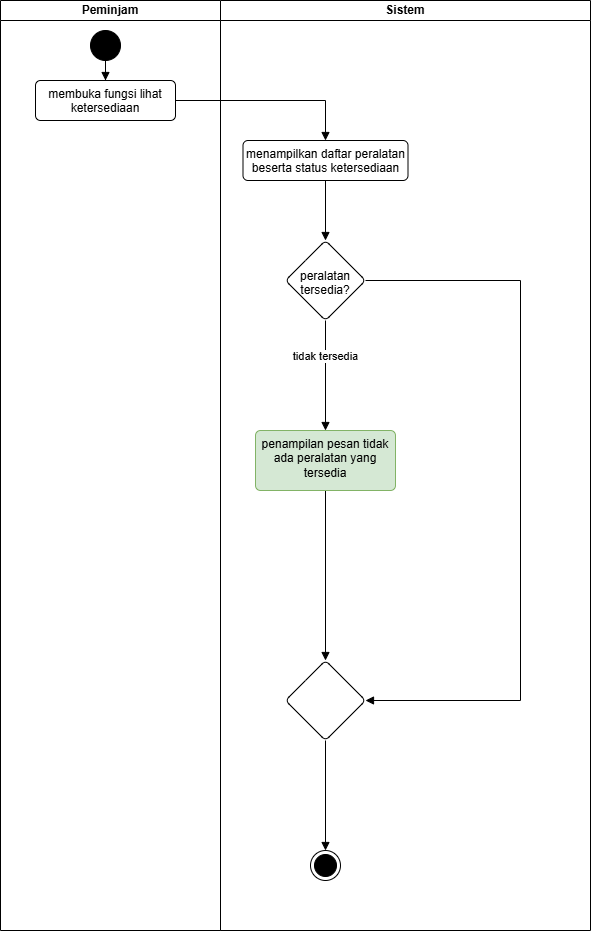

The diagram above was exported from draw.io. Its source (the exported page's mxGraphModel, read from the mxfile embedded in the PNG):
<mxGraphModel dx="1001" dy="1255" grid="1" gridSize="10" guides="1" tooltips="1" connect="1" arrows="1" fold="1" page="1" pageScale="1" pageWidth="850" pageHeight="1100" math="0" shadow="0">
  <root>
    <mxCell id="0" />
    <mxCell id="1" parent="0" />
    <mxCell id="UKrb_IPgzshCyFLVv1Q8-15" parent="1" style="swimlane;startSize=20;whiteSpace=wrap;html=1;" value="Sistem" vertex="1">
      <mxGeometry height="930" width="370" x="360" y="100" as="geometry" />
    </mxCell>
    <mxCell id="5UdK0t-0ew5jQ7WF5wxz-39" edge="1" parent="UKrb_IPgzshCyFLVv1Q8-15" source="5UdK0t-0ew5jQ7WF5wxz-36" style="edgeStyle=orthogonalEdgeStyle;rounded=0;orthogonalLoop=1;jettySize=auto;html=1;defaultLabelBackgroundColor=page;endArrow=block;endFill=1;" target="5UdK0t-0ew5jQ7WF5wxz-38" value="">
      <mxGeometry relative="1" as="geometry" />
    </mxCell>
    <mxCell id="5UdK0t-0ew5jQ7WF5wxz-36" parent="UKrb_IPgzshCyFLVv1Q8-15" style="html=1;align=center;verticalAlign=top;rounded=1;absoluteArcSize=1;arcSize=10;dashed=0;whiteSpace=wrap;" value="menampilkan daftar peralatan beserta status ketersediaan" vertex="1">
      <mxGeometry height="40" width="165" x="22.5" y="140" as="geometry" />
    </mxCell>
    <mxCell id="5UdK0t-0ew5jQ7WF5wxz-41" edge="1" parent="UKrb_IPgzshCyFLVv1Q8-15" source="5UdK0t-0ew5jQ7WF5wxz-38" style="edgeStyle=orthogonalEdgeStyle;rounded=0;orthogonalLoop=1;jettySize=auto;html=1;defaultLabelBackgroundColor=page;endArrow=block;endFill=1;" target="5UdK0t-0ew5jQ7WF5wxz-40" value="">
      <mxGeometry relative="1" as="geometry" />
    </mxCell>
    <mxCell id="5UdK0t-0ew5jQ7WF5wxz-42" connectable="0" parent="5UdK0t-0ew5jQ7WF5wxz-41" style="edgeLabel;html=1;align=center;verticalAlign=middle;resizable=0;points=[];inheritText=1;defaultLabelBackgroundColor=page;" value="tidak tersedia" vertex="1">
      <mxGeometry relative="1" x="-0.34" y="-1" as="geometry">
        <mxPoint y="-1" as="offset" />
      </mxGeometry>
    </mxCell>
    <mxCell id="5UdK0t-0ew5jQ7WF5wxz-49" edge="1" parent="UKrb_IPgzshCyFLVv1Q8-15" source="5UdK0t-0ew5jQ7WF5wxz-38" style="edgeStyle=orthogonalEdgeStyle;rounded=0;orthogonalLoop=1;jettySize=auto;html=1;defaultLabelBackgroundColor=page;endArrow=block;endFill=1;entryX=1;entryY=0.5;entryDx=0;entryDy=0;exitX=1;exitY=0.5;exitDx=0;exitDy=0;" target="5UdK0t-0ew5jQ7WF5wxz-47">
      <mxGeometry relative="1" as="geometry">
        <Array as="points">
          <mxPoint x="300" y="280" />
          <mxPoint x="300" y="700" />
        </Array>
        <mxPoint x="290" y="270" as="sourcePoint" />
        <mxPoint x="325" y="680" as="targetPoint" />
      </mxGeometry>
    </mxCell>
    <mxCell id="5UdK0t-0ew5jQ7WF5wxz-38" parent="UKrb_IPgzshCyFLVv1Q8-15" style="rhombus;whiteSpace=wrap;html=1;shapeInside=1;verticalAlign=top;rounded=1;absoluteArcSize=1;arcSize=10;dashed=0;" value="peralatan tersedia?" vertex="1">
      <mxGeometry height="80" width="80" x="65" y="240" as="geometry" />
    </mxCell>
    <mxCell id="5UdK0t-0ew5jQ7WF5wxz-48" edge="1" parent="UKrb_IPgzshCyFLVv1Q8-15" source="5UdK0t-0ew5jQ7WF5wxz-40" style="edgeStyle=orthogonalEdgeStyle;rounded=0;orthogonalLoop=1;jettySize=auto;html=1;defaultLabelBackgroundColor=page;endArrow=block;endFill=1;" target="5UdK0t-0ew5jQ7WF5wxz-47" value="">
      <mxGeometry relative="1" as="geometry" />
    </mxCell>
    <mxCell id="5UdK0t-0ew5jQ7WF5wxz-40" parent="UKrb_IPgzshCyFLVv1Q8-15" style="html=1;align=center;verticalAlign=top;rounded=1;absoluteArcSize=1;arcSize=10;dashed=0;whiteSpace=wrap;fillColor=#d5e8d4;strokeColor=#82b366;" value="penampilan pesan tidak ada peralatan yang tersedia" vertex="1">
      <mxGeometry height="60" width="140" x="35" y="430" as="geometry" />
    </mxCell>
    <mxCell id="5UdK0t-0ew5jQ7WF5wxz-51" edge="1" parent="UKrb_IPgzshCyFLVv1Q8-15" source="5UdK0t-0ew5jQ7WF5wxz-47" style="edgeStyle=orthogonalEdgeStyle;rounded=0;orthogonalLoop=1;jettySize=auto;html=1;defaultLabelBackgroundColor=page;endArrow=block;endFill=1;" target="5UdK0t-0ew5jQ7WF5wxz-50" value="">
      <mxGeometry relative="1" as="geometry" />
    </mxCell>
    <mxCell id="5UdK0t-0ew5jQ7WF5wxz-47" parent="UKrb_IPgzshCyFLVv1Q8-15" style="rhombus;whiteSpace=wrap;html=1;shapeInside=1;verticalAlign=top;rounded=1;absoluteArcSize=1;arcSize=10;dashed=0;" value="" vertex="1">
      <mxGeometry height="80" width="80" x="65" y="660" as="geometry" />
    </mxCell>
    <mxCell id="5UdK0t-0ew5jQ7WF5wxz-50" parent="UKrb_IPgzshCyFLVv1Q8-15" style="ellipse;html=1;shape=endState;fillColor=strokeColor;" value="" vertex="1">
      <mxGeometry height="30" width="30" x="90" y="850" as="geometry" />
    </mxCell>
    <mxCell id="UKrb_IPgzshCyFLVv1Q8-17" parent="1" style="swimlane;startSize=20;whiteSpace=wrap;html=1;" value="Peminjam" vertex="1">
      <mxGeometry height="930" width="220" x="140" y="100" as="geometry" />
    </mxCell>
    <mxCell id="UKrb_IPgzshCyFLVv1Q8-18" parent="UKrb_IPgzshCyFLVv1Q8-17" style="html=1;align=center;verticalAlign=top;rounded=1;absoluteArcSize=1;arcSize=10;dashed=0;whiteSpace=wrap;" value="membuka fungsi lihat ketersediaan" vertex="1">
      <mxGeometry height="40" width="140" x="35" y="80" as="geometry" />
    </mxCell>
    <mxCell id="UKrb_IPgzshCyFLVv1Q8-20" edge="1" parent="UKrb_IPgzshCyFLVv1Q8-17" source="UKrb_IPgzshCyFLVv1Q8-19" style="edgeStyle=orthogonalEdgeStyle;rounded=0;orthogonalLoop=1;jettySize=auto;html=1;defaultLabelBackgroundColor=page;endArrow=block;endFill=1;" target="UKrb_IPgzshCyFLVv1Q8-18" value="">
      <mxGeometry relative="1" as="geometry" />
    </mxCell>
    <mxCell id="UKrb_IPgzshCyFLVv1Q8-19" parent="UKrb_IPgzshCyFLVv1Q8-17" style="ellipse;fillColor=strokeColor;html=1;" value="" vertex="1">
      <mxGeometry height="30" width="30" x="90" y="30" as="geometry" />
    </mxCell>
    <mxCell id="5UdK0t-0ew5jQ7WF5wxz-37" edge="1" parent="1" source="UKrb_IPgzshCyFLVv1Q8-18" style="edgeStyle=orthogonalEdgeStyle;rounded=0;orthogonalLoop=1;jettySize=auto;html=1;defaultLabelBackgroundColor=page;endArrow=block;endFill=1;" target="5UdK0t-0ew5jQ7WF5wxz-36" value="">
      <mxGeometry relative="1" as="geometry" />
    </mxCell>
  </root>
</mxGraphModel>